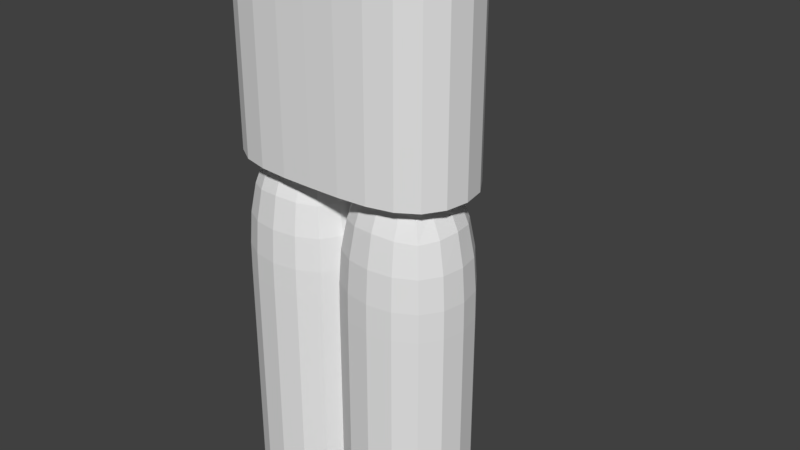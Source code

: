 # Source: armor_leggins.blend  (saved by Blender 2.79.0; exported with 4.5.12 LTS)
import bpy
from mathutils import Matrix  # noqa: F401  (used for matrix-valued properties, if any)

bpy.ops.wm.read_factory_settings(use_empty=True)
scene = bpy.context.scene
scene.name = 'Scene'

# ---- collections
col_collection_1 = bpy.data.collections.new('Collection 1'); scene.collection.children.link(col_collection_1)

# ---- world
world_world = bpy.data.worlds.new('World'); scene.world = world_world
world_world.color = (0.05088, 0.05088, 0.05088)
world_world.use_sun_shadow = False
world_world.sun_shadow_jitter_overblur = 0.0
world_world.cycles.sampling_method = 'MANUAL'

# ---- meshes
me_cube = bpy.data.meshes.new('Cube')
me_cube.from_pydata([(0.025, 0.1352, -0.03746), (0.025, -0.1352, -0.03746), (-0.275, -0.1352, -0.03746), (-0.275, 0.1352, -0.03746), (0.025, 0.1352, 0.7875), (0.025, -0.1352, 0.7875), (-0.275, -0.1352, 0.7875), (-0.275, 0.1352, 0.7875), (0.2733, 0.1363, -0.03702), (0.2733, -0.1363, -0.03702), (-0.02603, -0.1363, -0.03702), (-0.02603, 0.1363, -0.03702), (0.2733, 0.1363, 0.7871), (0.2733, -0.1363, 0.7871), (-0.02603, -0.1363, 0.7871), (-0.02603, 0.1363, 0.7871), (0.2726, 0.1363, 0.7161), (0.2726, -0.1363, 0.7161), (-0.2726, -0.1363, 0.7161), (-0.2726, 0.1363, 0.7161), (0.2726, 0.1363, 0.8524), (0.2726, 0.1363, 0.9887), (0.2726, 0.1363, 1.125), (0.2726, -0.1363, 0.8524), (0.2726, -0.1363, 0.9887), (0.2726, -0.1363, 1.125), (-0.2726, -0.1363, 0.8524), (-0.2726, -0.1363, 0.9887), (-0.2726, -0.1363, 1.125), (-0.2726, 0.1363, 0.8524), (-0.2726, 0.1363, 0.9887), (-0.2726, 0.1363, 1.125), (0.0, 0.1363, 0.7161), (0.0, -0.1363, 0.7161), (0.0, 0.1363, 1.125), (0.0, 0.1363, 0.9887), (0.0, 0.1363, 0.8524), (0.0, -0.1363, 0.8524), (0.0, -0.1363, 0.9887), (0.0, -0.1363, 1.125), (0.025, 0.1352, 0.375), (-0.275, 0.1352, 0.375), (-0.275, -0.1352, 0.375), (0.025, -0.1352, 0.375), (0.2733, 0.1363, 0.375), (-0.02603, 0.1363, 0.375), (0.2733, -0.1363, 0.375), (-0.02603, -0.1363, 0.375), (0.025, 0.1352, 0.3734), (-0.275, 0.1352, 0.3734), (-0.275, -0.1352, 0.3734), (0.025, -0.1352, 0.3734), (0.025, 0.1352, 0.3772), (-0.275, 0.1352, 0.3772), (-0.275, -0.1352, 0.3772), (0.025, -0.1352, 0.3772), (0.2733, 0.1363, 0.3762), (-0.02603, 0.1363, 0.3762), (0.2733, -0.1363, 0.3762), (-0.02603, -0.1363, 0.3762), (0.2733, 0.1363, 0.3742), (-0.02603, 0.1363, 0.3742), (0.2733, -0.1363, 0.3742), (-0.02603, -0.1363, 0.3742)], [], [(4, 7, 6, 5), (12, 15, 14, 13), (36, 32, 19, 29), (34, 35, 30, 31), (35, 36, 29, 30), (18, 26, 29, 19), (26, 27, 30, 29), (27, 28, 31, 30), (33, 37, 26, 18), (37, 38, 27, 26), (38, 39, 28, 27), (16, 20, 23, 17), (20, 21, 24, 23), (21, 22, 25, 24), (24, 25, 39, 38), (23, 24, 38, 37), (17, 23, 37, 33), (21, 20, 36, 35), (22, 21, 35, 34), (20, 16, 32, 36), (57, 15, 12, 56), (58, 56, 12, 13), (57, 59, 14, 15), (59, 58, 13, 14), (53, 7, 4, 52), (53, 54, 6, 7), (54, 55, 5, 6), (55, 52, 4, 5), (51, 48, 40, 43), (50, 51, 43, 42), (49, 50, 42, 41), (49, 41, 40, 48), (63, 62, 46, 47), (61, 63, 47, 45), (62, 60, 44, 46), (61, 45, 44, 60), (3, 49, 48, 0), (3, 2, 50, 49), (2, 1, 51, 50), (1, 0, 48, 51), (43, 40, 52, 55), (42, 43, 55, 54), (41, 42, 54, 53), (41, 53, 52, 40), (47, 46, 58, 59), (45, 47, 59, 57), (46, 44, 56, 58), (45, 57, 56, 44), (11, 61, 60, 8), (9, 8, 60, 62), (11, 10, 63, 61), (10, 9, 62, 63)])
_uv = me_cube.uv_layers.new(name='UVMap')
_uv.uv.foreach_set('vector', [0.125, 0.5, 0.125, 0.375, 0.0625, 0.375, 0.0625, 0.5, 0.0625, 0.375, 0.125, 0.375, 0.125, 0.5, 0.0625, 0.5, 0.375, 0.06875, 0.375, 0.009375, 0.4344, 0.009375, 0.4344, 0.06875, 0.375, 0.1875, 0.375, 0.1281, 0.4344, 0.1281, 0.4344, 0.1875, 0.375, 0.1281, 0.375, 0.06875, 0.4344, 0.06875, 0.4344, 0.1281, 0.4984, 0.009375, 0.4984, 0.06875, 0.4391, 0.06875, 0.4391, 0.009375, 0.4984, 0.06875, 0.4984, 0.1281, 0.4391, 0.1281, 0.4391, 0.06875, 0.4984, 0.1281, 0.4984, 0.1875, 0.4391, 0.1875, 0.4391, 0.1281, 0.5625, 0.009375, 0.5625, 0.06875, 0.5031, 0.06875, 0.5031, 0.009375, 0.5625, 0.06875, 0.5625, 0.1281, 0.5031, 0.1281, 0.5031, 0.06875, 0.5625, 0.1281, 0.5625, 0.1875, 0.5031, 0.1875, 0.5031, 0.1281, 0.3109, 0.009375, 0.3109, 0.06875, 0.2516, 0.06875, 0.2516, 0.009375, 0.3109, 0.06875, 0.3109, 0.1281, 0.2516, 0.1281, 0.2516, 0.06875, 0.3109, 0.1281, 0.3109, 0.1875, 0.2516, 0.1875, 0.2516, 0.1281, 0.6219, 0.1281, 0.6219, 0.1875, 0.5625, 0.1875, 0.5625, 0.1281, 0.6219, 0.06875, 0.6219, 0.1281, 0.5625, 0.1281, 0.5625, 0.06875, 0.6219, 0.009375, 0.6219, 0.06875, 0.5625, 0.06875, 0.5625, 0.009375, 0.3156, 0.1281, 0.3156, 0.06875, 0.375, 0.06875, 0.375, 0.1281, 0.3156, 0.1875, 0.3156, 0.1281, 0.375, 0.1281, 0.375, 0.1875, 0.3156, 0.06875, 0.3156, 0.009375, 0.375, 0.009375, 0.375, 0.06875, 0.125, 0.188, 0.125, 0.375, 0.0625, 0.375, 0.0625, 0.188, 2.98e-08, 0.188, 0.0625, 0.188, 0.0625, 0.375, 0.0, 0.375, 0.125, 0.188, 0.1875, 0.188, 0.1875, 0.375, 0.125, 0.375, 0.1875, 0.188, 0.25, 0.188, 0.25, 0.375, 0.1875, 0.375, 0.0625, 0.1885, 0.0625, 0.375, 0.125, 0.375, 0.125, 0.1885, 0.0625, 0.1885, 5.96e-08, 0.1885, 0.0, 0.375, 0.0625, 0.375, 0.25, 0.1885, 0.1875, 0.1885, 0.1875, 0.375, 0.25, 0.375, 0.1875, 0.1885, 0.125, 0.1885, 0.125, 0.375, 0.1875, 0.375, 0.1875, 0.1867, 0.125, 0.1867, 0.125, 0.1875, 0.1875, 0.1875, 0.25, 0.1867, 0.1875, 0.1867, 0.1875, 0.1875, 0.25, 0.1875, 0.0625, 0.1867, 0.0, 0.1867, 2.98e-08, 0.1875, 0.0625, 0.1875, 0.0625, 0.1867, 0.0625, 0.1875, 0.125, 0.1875, 0.125, 0.1867, 0.1875, 0.1871, 0.25, 0.1871, 0.25, 0.1875, 0.1875, 0.1875, 0.125, 0.1871, 0.1875, 0.1871, 0.1875, 0.1875, 0.125, 0.1875, 2.98e-08, 0.1871, 0.0625, 0.1871, 0.0625, 0.1875, 2.98e-08, 0.1875, 0.125, 0.1871, 0.125, 0.1875, 0.0625, 0.1875, 0.0625, 0.1871, 0.0625, 2.98e-08, 0.0625, 0.1867, 0.125, 0.1867, 0.125, 2.98e-08, 0.0625, 2.98e-08, 0.0, -1.192e-07, 0.0, 0.1867, 0.0625, 0.1867, 0.25, 1.788e-07, 0.1875, 0.0, 0.1875, 0.1867, 0.25, 0.1867, 0.1875, 0.0, 0.125, 2.98e-08, 0.125, 0.1867, 0.1875, 0.1867, 0.1875, 0.1875, 0.125, 0.1875, 0.125, 0.1885, 0.1875, 0.1885, 0.25, 0.1875, 0.1875, 0.1875, 0.1875, 0.1885, 0.25, 0.1885, 0.0625, 0.1875, 2.98e-08, 0.1875, 5.96e-08, 0.1885, 0.0625, 0.1885, 0.0625, 0.1875, 0.0625, 0.1885, 0.125, 0.1885, 0.125, 0.1875, 0.1875, 0.1875, 0.25, 0.1875, 0.25, 0.188, 0.1875, 0.188, 0.125, 0.1875, 0.1875, 0.1875, 0.1875, 0.188, 0.125, 0.188, 2.98e-08, 0.1875, 0.0625, 0.1875, 0.0625, 0.188, 2.98e-08, 0.188, 0.125, 0.1875, 0.125, 0.188, 0.0625, 0.188, 0.0625, 0.1875, 0.125, 2.98e-08, 0.125, 0.1871, 0.0625, 0.1871, 0.0625, 2.98e-08, 5.96e-08, -8.941e-08, 0.0625, 2.98e-08, 0.0625, 0.1871, 2.98e-08, 0.1871, 0.125, 2.98e-08, 0.1875, -2.98e-08, 0.1875, 0.1871, 0.125, 0.1871, 0.1875, -2.98e-08, 0.25, -8.941e-08, 0.25, 0.1871, 0.1875, 0.1871])
me_cube.use_remesh_preserve_volume = False
me_cube.use_remesh_preserve_attributes = False
me_cube.use_mirror_vertex_groups = False
me_cube.update()
arm_armature = bpy.data.armatures.new('Armature')  # bones are not reproduced

# ---- objects
ob_armature = bpy.data.objects.new('Armature', arm_armature)
ob_cube = bpy.data.objects.new('Cube', me_cube)

# ---- transforms, parenting, visibility, modifiers, constraints
ob_armature.location = (2.174e-05, -4.115e-05, 0.01022)
ob_armature.lineart.crease_threshold = 0.0
ob_cube.parent = ob_armature
ob_cube.matrix_parent_inverse = Matrix(((1.0, 0.0, 0.0, -2.174e-05), (0.0, 1.0, 0.0, 4.115e-05), (0.0, 0.0, 1.0, -0.01022), (0.0, 0.0, 0.0, 1.0)))
ob_cube.location = (0.0, 0.0, 0.0)
ob_cube.lock_rotations_4d = False
ob_cube.empty_display_type = 'ARROWS'
ob_cube.lineart.crease_threshold = 0.0
_vg = ob_cube.vertex_groups.new(name='Root')
for _i, _w in zip([0, 2, 4, 5, 6, 7, 10, 11, 12, 13, 14, 15], [0.0, 0.0, 0.0, 0.0, 0.0, 0.0, 0.0, 0.0, 0.0, 0.0, 0.0, 0.0]): _vg.add([_i], _w, 'REPLACE')
_vg = ob_cube.vertex_groups.new(name='Thigh_R')
for _i, _w in zip([12, 13, 14, 15, 16, 17, 18, 19, 20, 21, 22, 23, 24, 25, 26, 27, 28, 29, 30, 31, 44, 45, 46, 47, 56, 57, 58, 59, 60, 61, 62, 63], [0.9596, 1.0, 1.0, 1.0, 0.0, 0.0, 0.0, 0.0, 0.0, 0.0, 0.0, 0.0, 0.0, 0.0, 0.0, 0.0, 0.0, 0.0, 0.0, 0.0, 0.0, 0.0, 1.0, 1.0, 1.0, 1.0, 1.0, 1.0, 0.0, 0.0, 0.0, 0.0]): _vg.add([_i], _w, 'REPLACE')
_vg = ob_cube.vertex_groups.new(name='Leg_R')
for _i, _w in zip([8, 9, 10, 11, 44, 45, 46, 47, 56, 57, 58, 59, 60, 61, 62, 63], [0.9905, 0.9909, 1.0, 1.0, 0.0, 0.0, 0.0, 0.0, 0.0, 0.0, 0.0, 0.0, 1.0, 1.0, 1.0, 1.0]): _vg.add([_i], _w, 'REPLACE')
_vg = ob_cube.vertex_groups.new(name='Knee_R')
_vg.add([44, 45], 1.0, 'REPLACE')
_vg = ob_cube.vertex_groups.new(name='Thigh_L')
for _i, _w in zip([1, 2, 3, 4, 5, 6, 7, 16, 17, 18, 19, 20, 21, 22, 23, 24, 25, 26, 27, 28, 29, 30, 31, 40, 41, 42, 43, 48, 49, 50, 51, 52, 53, 54, 55], [0.0, 0.0, 0.0, 1.0, 1.0, 1.0, 1.0, 0.0, 0.0, 0.0, 0.0, 0.0, 0.0, 0.0, 0.0, 0.0, 0.0, 0.0, 0.0, 0.0, 0.0, 0.0, 0.0, 0.0, 0.0, 1.0, 1.0, 0.0, 0.0, 0.0, 0.0, 1.0, 1.0, 1.0, 1.0]): _vg.add([_i], _w, 'REPLACE')
_vg = ob_cube.vertex_groups.new(name='Leg_L')
for _i, _w in zip([0, 1, 2, 3, 40, 41, 42, 43, 48, 49, 50, 51, 52, 53, 54, 55], [0.9905, 0.9909, 0.9903, 0.9911, 0.0, 0.0, 0.0, 0.0, 1.0, 1.0, 1.0, 1.0, 0.0, 0.0, 0.01827, 0.0]): _vg.add([_i], _w, 'REPLACE')
_vg = ob_cube.vertex_groups.new(name='Knee_L')
_vg.add([40, 41], 1.0, 'REPLACE')
_vg = ob_cube.vertex_groups.new(name='Torso')
for _i, _w in zip([16, 17, 18, 19, 20, 21, 22, 23, 24, 25, 26, 27, 28, 29, 30, 31, 32, 33, 34, 35, 36, 37, 38, 39], [0.05906, 0.0545, 0.05974, 0.05402, 0.163, 0.4787, 0.3974, 0.1621, 0.4778, 0.3971, 0.1636, 0.4783, 0.3972, 0.1615, 0.4782, 0.3973, 0.05654, 0.05712, 0.3974, 0.4784, 0.1622, 0.1628, 0.4781, 0.3972]): _vg.add([_i], _w, 'REPLACE')
_vg = ob_cube.vertex_groups.new(name='Chest')
for _i, _w in zip([20, 21, 22, 23, 24, 25, 26, 27, 28, 29, 30, 31, 34, 35, 36, 37, 38, 39], [0.05548, 0.1629, 0.3945, 0.05528, 0.163, 0.3944, 0.05579, 0.1631, 0.3943, 0.055, 0.1628, 0.3946, 0.3945, 0.1629, 0.05524, 0.05554, 0.1631, 0.3944]): _vg.add([_i], _w, 'REPLACE')
_vg = ob_cube.vertex_groups.new(name='Head')
_vg = ob_cube.vertex_groups.new(name='Shoulder_R')
for _i, _w in zip([17, 21, 22, 23, 24, 25, 29, 30, 31, 33, 34, 35, 36, 37, 38, 39], [0.0, 0.0, 0.0, 0.0, 0.0, 0.0, 0.0, 0.0, 0.0, 0.0, 0.0, 0.0, 0.0, 0.0, 0.0, 0.0]): _vg.add([_i], _w, 'REPLACE')
_vg = ob_cube.vertex_groups.new(name='Arm_R')
_vg = ob_cube.vertex_groups.new(name='Hand_R')
_vg = ob_cube.vertex_groups.new(name='Tool_R')
_vg = ob_cube.vertex_groups.new(name='Elbow_R')
_vg = ob_cube.vertex_groups.new(name='Shoulder_L')
for _i, _w in zip([18, 19, 24, 25, 26, 27, 28, 29, 30, 31, 34, 35, 36, 38, 39], [0.0, 0.0, 0.0, 0.0, 0.0, 0.0, 0.0, 0.0, 0.0, 0.0, 0.0, 0.0, 0.0, 0.0, 0.0]): _vg.add([_i], _w, 'REPLACE')
_vg = ob_cube.vertex_groups.new(name='Arm_L')
_vg = ob_cube.vertex_groups.new(name='Hand_L')
_vg = ob_cube.vertex_groups.new(name='Tool_L')
_vg = ob_cube.vertex_groups.new(name='Elbow_L')
_m = ob_cube.modifiers.new('Armature', 'ARMATURE')
_m.object = ob_armature
_m = ob_cube.modifiers.new('Subsurf', 'SUBSURF')
_m.uv_smooth = 'PRESERVE_CORNERS'
_m.quality = 2
_m.show_only_control_edges = False

# ---- collection membership
col_collection_1.objects.link(ob_armature)
col_collection_1.objects.link(ob_cube)

# ---- scene / render settings (as saved in the file)
scene.frame_start = 0; scene.frame_end = 48; scene.frame_set(0)
scene.render.engine = 'BLENDER_EEVEE_NEXT'
scene.render.resolution_percentage = 50
scene.render.fps = 60
scene.render.dither_intensity = 0.0
scene.render.use_simplify = True
scene.render.simplify_subdivision = 0
scene.cycles.use_denoising = False
scene.cycles.samples = 128
scene.cycles.sampling_pattern = 'TABULATED_SOBOL'
scene.cycles.use_adaptive_sampling = False
scene.cycles.use_light_tree = False
scene.cycles.blur_glossy = 0.0
scene.cycles.sample_clamp_indirect = 0.0
scene.view_settings.view_transform = 'Standard'
bpy.context.view_layer.update()

# ---- added for rendering (the .blend has no active camera and no usable light): camera, sun
cam_auto = bpy.data.cameras.new('AutoCamera')
cam_auto.lens = 50.0
cam_auto.sensor_width = 36.0
cam_auto.clip_end = 1000.0
ob_auto_camera = bpy.data.objects.new('AutoCamera', cam_auto)
scene.collection.objects.link(ob_auto_camera)
ob_auto_camera.location = (1.31616, -1.4559, 1.58948)
ob_auto_camera.rotation_euler = (1.09748, -7.21219e-08, 0.694738)
scene.camera = ob_auto_camera
light_auto_sun = bpy.data.lights.new('AutoSun', 'SUN')
light_auto_sun.energy = 3.0
light_auto_sun.angle = 0.0523599
ob_auto_sun = bpy.data.objects.new('AutoSun', light_auto_sun)
scene.collection.objects.link(ob_auto_sun)
ob_auto_sun.rotation_euler = (0.872665, 0.174533, 0.523599)
bpy.context.view_layer.update()
